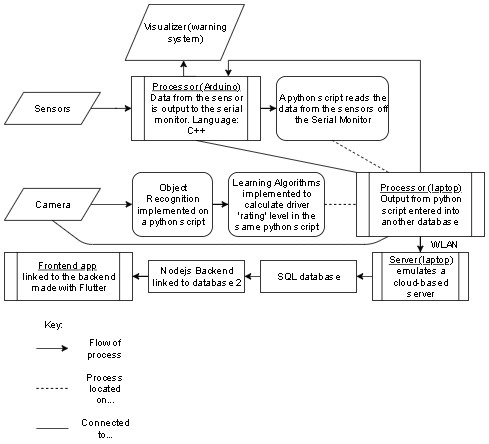

The diagram above was exported from draw.io. Its source (the exported page's mxGraphModel, read from the mxfile embedded in the PNG):
<mxGraphModel dx="782" dy="469" grid="1" gridSize="10" guides="1" tooltips="1" connect="1" arrows="1" fold="1" page="1" pageScale="1" pageWidth="827" pageHeight="1169" math="0" shadow="0">
  <root>
    <mxCell id="0" />
    <mxCell id="1" parent="0" />
    <mxCell id="gIsTz8toTNXn6RhPZmFc-32" value="" style="edgeStyle=orthogonalEdgeStyle;rounded=0;orthogonalLoop=1;jettySize=auto;html=1;" parent="1" source="gIsTz8toTNXn6RhPZmFc-5" target="gIsTz8toTNXn6RhPZmFc-31" edge="1">
      <mxGeometry relative="1" as="geometry" />
    </mxCell>
    <mxCell id="gIsTz8toTNXn6RhPZmFc-50" style="edgeStyle=orthogonalEdgeStyle;rounded=0;orthogonalLoop=1;jettySize=auto;html=1;exitX=0.5;exitY=0;exitDx=0;exitDy=0;entryX=0.5;entryY=1;entryDx=0;entryDy=0;" parent="1" source="gIsTz8toTNXn6RhPZmFc-5" edge="1">
      <mxGeometry relative="1" as="geometry">
        <mxPoint x="264" y="140" as="targetPoint" />
      </mxGeometry>
    </mxCell>
    <mxCell id="gIsTz8toTNXn6RhPZmFc-5" value="&lt;u&gt;Processor (Arduino) &lt;/u&gt;Data from the sensor is output to the serial monitor. Language: C++" style="shape=process;whiteSpace=wrap;html=1;backgroundOutline=1;" parent="1" vertex="1">
      <mxGeometry x="199" y="160" width="161" height="80" as="geometry" />
    </mxCell>
    <mxCell id="gIsTz8toTNXn6RhPZmFc-67" style="edgeStyle=orthogonalEdgeStyle;rounded=0;orthogonalLoop=1;jettySize=auto;html=1;entryX=0.75;entryY=0;entryDx=0;entryDy=0;" parent="1" source="gIsTz8toTNXn6RhPZmFc-7" target="gIsTz8toTNXn6RhPZmFc-5" edge="1">
      <mxGeometry relative="1" as="geometry">
        <Array as="points">
          <mxPoint x="560" y="140" />
          <mxPoint x="320" y="140" />
        </Array>
      </mxGeometry>
    </mxCell>
    <mxCell id="wA-A4tEBJbpgFIyuJAIW-4" value="" style="edgeStyle=orthogonalEdgeStyle;rounded=0;orthogonalLoop=1;jettySize=auto;html=1;" edge="1" parent="1" source="gIsTz8toTNXn6RhPZmFc-7" target="wA-A4tEBJbpgFIyuJAIW-2">
      <mxGeometry relative="1" as="geometry" />
    </mxCell>
    <mxCell id="gIsTz8toTNXn6RhPZmFc-7" value="&lt;u&gt;Processor (laptop)&lt;/u&gt; Output from python script entered into another database&amp;nbsp;" style="shape=process;whiteSpace=wrap;html=1;backgroundOutline=1;" parent="1" vertex="1">
      <mxGeometry x="480" y="280" width="160" height="80" as="geometry" />
    </mxCell>
    <mxCell id="gIsTz8toTNXn6RhPZmFc-34" value="" style="edgeStyle=orthogonalEdgeStyle;rounded=0;orthogonalLoop=1;jettySize=auto;html=1;" parent="1" source="gIsTz8toTNXn6RhPZmFc-8" target="gIsTz8toTNXn6RhPZmFc-26" edge="1">
      <mxGeometry relative="1" as="geometry" />
    </mxCell>
    <mxCell id="gIsTz8toTNXn6RhPZmFc-8" value="&lt;span style=&quot;white-space: normal&quot;&gt;Camera&lt;/span&gt;" style="shape=parallelogram;perimeter=parallelogramPerimeter;whiteSpace=wrap;html=1;" parent="1" vertex="1">
      <mxGeometry x="40" y="300" width="120" height="40" as="geometry" />
    </mxCell>
    <mxCell id="gIsTz8toTNXn6RhPZmFc-15" style="edgeStyle=orthogonalEdgeStyle;rounded=0;orthogonalLoop=1;jettySize=auto;html=1;entryX=0;entryY=0.5;entryDx=0;entryDy=0;" parent="1" source="gIsTz8toTNXn6RhPZmFc-10" target="gIsTz8toTNXn6RhPZmFc-5" edge="1">
      <mxGeometry relative="1" as="geometry" />
    </mxCell>
    <mxCell id="gIsTz8toTNXn6RhPZmFc-10" value="Sensors" style="shape=parallelogram;perimeter=parallelogramPerimeter;whiteSpace=wrap;html=1;" parent="1" vertex="1">
      <mxGeometry x="40" y="180" width="120" height="40" as="geometry" />
    </mxCell>
    <mxCell id="gIsTz8toTNXn6RhPZmFc-47" style="edgeStyle=orthogonalEdgeStyle;rounded=0;orthogonalLoop=1;jettySize=auto;html=1;exitX=0;exitY=0.5;exitDx=0;exitDy=0;entryX=1;entryY=0.5;entryDx=0;entryDy=0;" parent="1" source="gIsTz8toTNXn6RhPZmFc-14" target="gIsTz8toTNXn6RhPZmFc-46" edge="1">
      <mxGeometry relative="1" as="geometry" />
    </mxCell>
    <mxCell id="gIsTz8toTNXn6RhPZmFc-14" value="SQL database" style="rounded=0;whiteSpace=wrap;html=1;" parent="1" vertex="1">
      <mxGeometry x="360" y="390" width="120" height="40" as="geometry" />
    </mxCell>
    <mxCell id="gIsTz8toTNXn6RhPZmFc-24" value="&lt;u&gt;Frontend app&lt;/u&gt;&amp;nbsp;&lt;br&gt;linked to the backend made with Flutter" style="shape=process;whiteSpace=wrap;html=1;backgroundOutline=1;" parent="1" vertex="1">
      <mxGeometry x="40" y="380" width="160" height="60" as="geometry" />
    </mxCell>
    <mxCell id="gIsTz8toTNXn6RhPZmFc-35" value="" style="edgeStyle=orthogonalEdgeStyle;rounded=0;orthogonalLoop=1;jettySize=auto;html=1;" parent="1" source="gIsTz8toTNXn6RhPZmFc-26" target="gIsTz8toTNXn6RhPZmFc-27" edge="1">
      <mxGeometry relative="1" as="geometry" />
    </mxCell>
    <mxCell id="gIsTz8toTNXn6RhPZmFc-26" value="Object Recognition implemented on a python script" style="rounded=1;whiteSpace=wrap;html=1;" parent="1" vertex="1">
      <mxGeometry x="200" y="280" width="100" height="80" as="geometry" />
    </mxCell>
    <mxCell id="gIsTz8toTNXn6RhPZmFc-27" value="Learning Algorithms implemented to calculate driver 'rating' level in the same python script" style="rounded=1;whiteSpace=wrap;html=1;" parent="1" vertex="1">
      <mxGeometry x="320" y="280" width="120" height="80" as="geometry" />
    </mxCell>
    <mxCell id="gIsTz8toTNXn6RhPZmFc-31" value="A python script reads the data from the sensors off the Serial Monitor" style="rounded=1;whiteSpace=wrap;html=1;" parent="1" vertex="1">
      <mxGeometry x="380" y="160" width="140" height="80" as="geometry" />
    </mxCell>
    <mxCell id="gIsTz8toTNXn6RhPZmFc-37" value="" style="endArrow=none;dashed=1;html=1;entryX=0.5;entryY=1;entryDx=0;entryDy=0;exitX=0.25;exitY=0;exitDx=0;exitDy=0;" parent="1" source="gIsTz8toTNXn6RhPZmFc-7" target="gIsTz8toTNXn6RhPZmFc-31" edge="1">
      <mxGeometry width="50" height="50" relative="1" as="geometry">
        <mxPoint x="520" y="300" as="sourcePoint" />
        <mxPoint x="570" y="250" as="targetPoint" />
      </mxGeometry>
    </mxCell>
    <mxCell id="gIsTz8toTNXn6RhPZmFc-38" value="" style="endArrow=none;dashed=1;html=1;exitX=1;exitY=0.5;exitDx=0;exitDy=0;entryX=0;entryY=0.5;entryDx=0;entryDy=0;" parent="1" source="gIsTz8toTNXn6RhPZmFc-27" target="gIsTz8toTNXn6RhPZmFc-7" edge="1">
      <mxGeometry width="50" height="50" relative="1" as="geometry">
        <mxPoint x="430" y="370" as="sourcePoint" />
        <mxPoint x="480" y="320" as="targetPoint" />
      </mxGeometry>
    </mxCell>
    <mxCell id="gIsTz8toTNXn6RhPZmFc-48" value="" style="edgeStyle=orthogonalEdgeStyle;rounded=0;orthogonalLoop=1;jettySize=auto;html=1;" parent="1" source="gIsTz8toTNXn6RhPZmFc-46" target="gIsTz8toTNXn6RhPZmFc-24" edge="1">
      <mxGeometry relative="1" as="geometry" />
    </mxCell>
    <mxCell id="gIsTz8toTNXn6RhPZmFc-46" value="Nodejs Backend linked to database 2" style="rounded=0;whiteSpace=wrap;html=1;" parent="1" vertex="1">
      <mxGeometry x="220" y="390" width="120" height="40" as="geometry" />
    </mxCell>
    <mxCell id="gIsTz8toTNXn6RhPZmFc-51" value="Key:" style="text;html=1;strokeColor=none;fillColor=none;align=center;verticalAlign=middle;whiteSpace=wrap;rounded=0;" parent="1" vertex="1">
      <mxGeometry x="80" y="460" width="40" height="20" as="geometry" />
    </mxCell>
    <mxCell id="gIsTz8toTNXn6RhPZmFc-53" value="" style="endArrow=classic;html=1;" parent="1" edge="1">
      <mxGeometry width="50" height="50" relative="1" as="geometry">
        <mxPoint x="80" y="500" as="sourcePoint" />
        <mxPoint x="120" y="500" as="targetPoint" />
      </mxGeometry>
    </mxCell>
    <mxCell id="gIsTz8toTNXn6RhPZmFc-54" value="Flow of process" style="text;html=1;strokeColor=none;fillColor=none;align=center;verticalAlign=middle;whiteSpace=wrap;rounded=0;perimeterSpacing=0;" parent="1" vertex="1">
      <mxGeometry x="140" y="490" width="50" height="20" as="geometry" />
    </mxCell>
    <mxCell id="gIsTz8toTNXn6RhPZmFc-55" value="" style="endArrow=none;dashed=1;html=1;" parent="1" edge="1">
      <mxGeometry width="50" height="50" relative="1" as="geometry">
        <mxPoint x="80" y="550" as="sourcePoint" />
        <mxPoint x="120" y="550" as="targetPoint" />
      </mxGeometry>
    </mxCell>
    <mxCell id="gIsTz8toTNXn6RhPZmFc-56" value="Process located on..." style="text;html=1;strokeColor=none;fillColor=none;align=center;verticalAlign=middle;whiteSpace=wrap;rounded=0;" parent="1" vertex="1">
      <mxGeometry x="135" y="530" width="60" height="40" as="geometry" />
    </mxCell>
    <mxCell id="gIsTz8toTNXn6RhPZmFc-57" value="" style="endArrow=none;html=1;" parent="1" edge="1">
      <mxGeometry width="50" height="50" relative="1" as="geometry">
        <mxPoint x="80" y="600" as="sourcePoint" />
        <mxPoint x="120" y="600" as="targetPoint" />
      </mxGeometry>
    </mxCell>
    <mxCell id="gIsTz8toTNXn6RhPZmFc-58" value="Connected to..." style="text;html=1;strokeColor=none;fillColor=none;align=center;verticalAlign=middle;whiteSpace=wrap;rounded=0;" parent="1" vertex="1">
      <mxGeometry x="132.5" y="590" width="65" height="20" as="geometry" />
    </mxCell>
    <mxCell id="gIsTz8toTNXn6RhPZmFc-64" value="" style="endArrow=none;html=1;entryX=0.5;entryY=1;entryDx=0;entryDy=0;exitX=0.25;exitY=1;exitDx=0;exitDy=0;" parent="1" source="gIsTz8toTNXn6RhPZmFc-7" target="gIsTz8toTNXn6RhPZmFc-8" edge="1">
      <mxGeometry width="50" height="50" relative="1" as="geometry">
        <mxPoint x="40" y="680" as="sourcePoint" />
        <mxPoint x="90" y="630" as="targetPoint" />
        <Array as="points">
          <mxPoint x="500" y="370" />
          <mxPoint x="470" y="370" />
          <mxPoint x="420" y="370" />
          <mxPoint x="320" y="370" />
          <mxPoint x="140" y="370" />
        </Array>
      </mxGeometry>
    </mxCell>
    <mxCell id="gIsTz8toTNXn6RhPZmFc-65" value="" style="endArrow=none;html=1;entryX=0.5;entryY=1;entryDx=0;entryDy=0;exitX=0;exitY=0;exitDx=0;exitDy=0;" parent="1" source="gIsTz8toTNXn6RhPZmFc-7" target="gIsTz8toTNXn6RhPZmFc-5" edge="1">
      <mxGeometry width="50" height="50" relative="1" as="geometry">
        <mxPoint x="450" y="310" as="sourcePoint" />
        <mxPoint x="90" y="630" as="targetPoint" />
      </mxGeometry>
    </mxCell>
    <mxCell id="wA-A4tEBJbpgFIyuJAIW-1" value="Visualizer (warning system)" style="shape=parallelogram;perimeter=parallelogramPerimeter;whiteSpace=wrap;html=1;" vertex="1" parent="1">
      <mxGeometry x="191" y="70" width="149" height="70" as="geometry" />
    </mxCell>
    <mxCell id="wA-A4tEBJbpgFIyuJAIW-2" value="&lt;u&gt;Server (laptop)&lt;/u&gt;&lt;br&gt;emulates a cloud-based server" style="shape=process;whiteSpace=wrap;html=1;backgroundOutline=1;" vertex="1" parent="1">
      <mxGeometry x="500" y="380" width="120" height="60" as="geometry" />
    </mxCell>
    <mxCell id="wA-A4tEBJbpgFIyuJAIW-5" value="" style="endArrow=classic;html=1;entryX=1;entryY=0.5;entryDx=0;entryDy=0;exitX=0;exitY=0.5;exitDx=0;exitDy=0;" edge="1" parent="1" source="wA-A4tEBJbpgFIyuJAIW-2" target="gIsTz8toTNXn6RhPZmFc-14">
      <mxGeometry width="50" height="50" relative="1" as="geometry">
        <mxPoint x="40" y="680" as="sourcePoint" />
        <mxPoint x="90" y="630" as="targetPoint" />
      </mxGeometry>
    </mxCell>
    <mxCell id="wA-A4tEBJbpgFIyuJAIW-6" value="WLAN" style="text;html=1;strokeColor=none;fillColor=none;align=center;verticalAlign=middle;whiteSpace=wrap;rounded=0;" vertex="1" parent="1">
      <mxGeometry x="570" y="360" width="40" height="20" as="geometry" />
    </mxCell>
  </root>
</mxGraphModel>